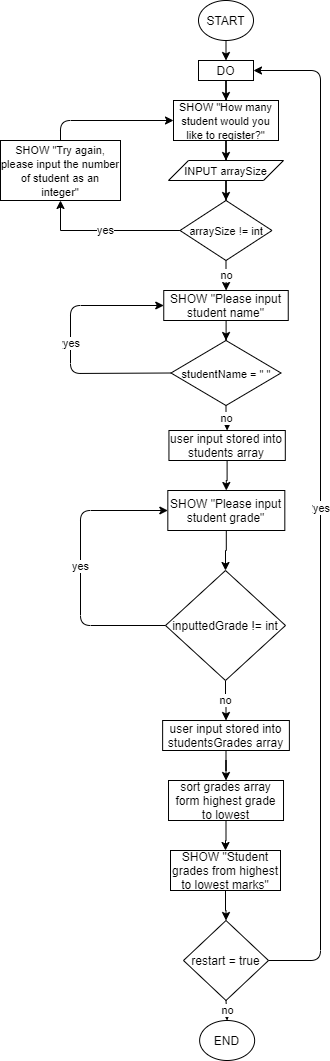

The diagram above was exported from draw.io. Its source (the exported page's mxGraphModel, read from the mxfile embedded in the PNG):
<mxGraphModel dx="1662" dy="804" grid="1" gridSize="10" guides="1" tooltips="1" connect="1" arrows="1" fold="1" page="1" pageScale="1" pageWidth="850" pageHeight="1100" math="0" shadow="0">
  <root>
    <mxCell id="0" />
    <mxCell id="1" parent="0" />
    <mxCell id="YVGGeU7j0jix6C_1ZdNp-1" value="START" style="ellipse;whiteSpace=wrap;html=1;" vertex="1" parent="1">
      <mxGeometry x="398" width="55" height="40" as="geometry" />
    </mxCell>
    <mxCell id="YVGGeU7j0jix6C_1ZdNp-2" value="END" style="ellipse;whiteSpace=wrap;html=1;" vertex="1" parent="1">
      <mxGeometry x="399.13" y="1020" width="55" height="40" as="geometry" />
    </mxCell>
    <mxCell id="YVGGeU7j0jix6C_1ZdNp-11" value="" style="edgeStyle=orthogonalEdgeStyle;rounded=0;orthogonalLoop=1;jettySize=auto;html=1;" edge="1" parent="1" source="YVGGeU7j0jix6C_1ZdNp-3" target="YVGGeU7j0jix6C_1ZdNp-10">
      <mxGeometry relative="1" as="geometry" />
    </mxCell>
    <mxCell id="YVGGeU7j0jix6C_1ZdNp-3" value="DO" style="rounded=0;whiteSpace=wrap;html=1;" vertex="1" parent="1">
      <mxGeometry x="398" y="60" width="55" height="20" as="geometry" />
    </mxCell>
    <mxCell id="YVGGeU7j0jix6C_1ZdNp-4" value="restart = true" style="rhombus;whiteSpace=wrap;html=1;" vertex="1" parent="1">
      <mxGeometry x="383" y="920" width="85" height="80" as="geometry" />
    </mxCell>
    <mxCell id="YVGGeU7j0jix6C_1ZdNp-5" value="yes" style="endArrow=classic;html=1;exitX=1;exitY=0.5;exitDx=0;exitDy=0;entryX=1;entryY=0.5;entryDx=0;entryDy=0;" edge="1" parent="1" source="YVGGeU7j0jix6C_1ZdNp-4" target="YVGGeU7j0jix6C_1ZdNp-3">
      <mxGeometry relative="1" as="geometry">
        <mxPoint x="380" y="310" as="sourcePoint" />
        <mxPoint x="480" y="310" as="targetPoint" />
        <Array as="points">
          <mxPoint x="520" y="960" />
          <mxPoint x="520" y="70" />
        </Array>
      </mxGeometry>
    </mxCell>
    <mxCell id="YVGGeU7j0jix6C_1ZdNp-6" value="yes" style="edgeLabel;resizable=0;html=1;align=center;verticalAlign=middle;" connectable="0" vertex="1" parent="YVGGeU7j0jix6C_1ZdNp-5">
      <mxGeometry relative="1" as="geometry" />
    </mxCell>
    <mxCell id="YVGGeU7j0jix6C_1ZdNp-7" value="" style="endArrow=classic;html=1;exitX=0.5;exitY=1;exitDx=0;exitDy=0;entryX=0.5;entryY=0;entryDx=0;entryDy=0;" edge="1" parent="1" source="YVGGeU7j0jix6C_1ZdNp-4" target="YVGGeU7j0jix6C_1ZdNp-2">
      <mxGeometry relative="1" as="geometry">
        <mxPoint x="380" y="310" as="sourcePoint" />
        <mxPoint x="480" y="310" as="targetPoint" />
      </mxGeometry>
    </mxCell>
    <mxCell id="YVGGeU7j0jix6C_1ZdNp-8" value="no" style="edgeLabel;resizable=0;html=1;align=center;verticalAlign=middle;" connectable="0" vertex="1" parent="YVGGeU7j0jix6C_1ZdNp-7">
      <mxGeometry relative="1" as="geometry" />
    </mxCell>
    <mxCell id="YVGGeU7j0jix6C_1ZdNp-9" value="" style="endArrow=classic;html=1;exitX=0.5;exitY=1;exitDx=0;exitDy=0;entryX=0.5;entryY=0;entryDx=0;entryDy=0;" edge="1" parent="1" source="YVGGeU7j0jix6C_1ZdNp-1" target="YVGGeU7j0jix6C_1ZdNp-3">
      <mxGeometry width="50" height="50" relative="1" as="geometry">
        <mxPoint x="410" y="330" as="sourcePoint" />
        <mxPoint x="460" y="280" as="targetPoint" />
      </mxGeometry>
    </mxCell>
    <mxCell id="YVGGeU7j0jix6C_1ZdNp-13" value="" style="edgeStyle=orthogonalEdgeStyle;rounded=0;orthogonalLoop=1;jettySize=auto;html=1;" edge="1" parent="1" source="YVGGeU7j0jix6C_1ZdNp-10" target="YVGGeU7j0jix6C_1ZdNp-12">
      <mxGeometry relative="1" as="geometry" />
    </mxCell>
    <mxCell id="YVGGeU7j0jix6C_1ZdNp-10" value="&lt;font style=&quot;font-size: 11px&quot;&gt;SHOW &quot;How many student would you like to register?&quot;&lt;/font&gt;" style="rounded=0;whiteSpace=wrap;html=1;" vertex="1" parent="1">
      <mxGeometry x="373" y="100" width="105" height="40" as="geometry" />
    </mxCell>
    <mxCell id="YVGGeU7j0jix6C_1ZdNp-15" value="" style="edgeStyle=orthogonalEdgeStyle;rounded=0;orthogonalLoop=1;jettySize=auto;html=1;" edge="1" parent="1" source="YVGGeU7j0jix6C_1ZdNp-12" target="YVGGeU7j0jix6C_1ZdNp-14">
      <mxGeometry relative="1" as="geometry" />
    </mxCell>
    <mxCell id="YVGGeU7j0jix6C_1ZdNp-12" value="&lt;font style=&quot;font-size: 11px&quot;&gt;INPUT arraySize&lt;/font&gt;" style="shape=parallelogram;perimeter=parallelogramPerimeter;whiteSpace=wrap;html=1;fixedSize=1;" vertex="1" parent="1">
      <mxGeometry x="368" y="160" width="115" height="20" as="geometry" />
    </mxCell>
    <mxCell id="YVGGeU7j0jix6C_1ZdNp-17" value="yes" style="edgeStyle=orthogonalEdgeStyle;rounded=0;orthogonalLoop=1;jettySize=auto;html=1;" edge="1" parent="1" source="YVGGeU7j0jix6C_1ZdNp-14" target="YVGGeU7j0jix6C_1ZdNp-16">
      <mxGeometry relative="1" as="geometry">
        <Array as="points">
          <mxPoint x="260" y="230" />
        </Array>
      </mxGeometry>
    </mxCell>
    <mxCell id="YVGGeU7j0jix6C_1ZdNp-20" value="no" style="edgeStyle=orthogonalEdgeStyle;rounded=0;orthogonalLoop=1;jettySize=auto;html=1;" edge="1" parent="1" source="YVGGeU7j0jix6C_1ZdNp-14" target="YVGGeU7j0jix6C_1ZdNp-19">
      <mxGeometry relative="1" as="geometry" />
    </mxCell>
    <mxCell id="YVGGeU7j0jix6C_1ZdNp-14" value="&lt;font style=&quot;font-size: 11px&quot;&gt;arraySize != int&lt;/font&gt;" style="rhombus;whiteSpace=wrap;html=1;" vertex="1" parent="1">
      <mxGeometry x="379.5" y="200" width="92" height="60" as="geometry" />
    </mxCell>
    <mxCell id="YVGGeU7j0jix6C_1ZdNp-16" value="&lt;font style=&quot;font-size: 11px&quot;&gt;SHOW &quot;Try again, please input the number of student as an integer&quot;&lt;/font&gt;" style="rounded=0;whiteSpace=wrap;html=1;" vertex="1" parent="1">
      <mxGeometry x="200" y="140" width="120" height="60" as="geometry" />
    </mxCell>
    <mxCell id="YVGGeU7j0jix6C_1ZdNp-18" value="" style="endArrow=classic;html=1;exitX=0.5;exitY=0;exitDx=0;exitDy=0;entryX=0;entryY=0.5;entryDx=0;entryDy=0;" edge="1" parent="1" source="YVGGeU7j0jix6C_1ZdNp-16" target="YVGGeU7j0jix6C_1ZdNp-10">
      <mxGeometry width="50" height="50" relative="1" as="geometry">
        <mxPoint x="410" y="290" as="sourcePoint" />
        <mxPoint x="460" y="240" as="targetPoint" />
        <Array as="points">
          <mxPoint x="260" y="120" />
        </Array>
      </mxGeometry>
    </mxCell>
    <mxCell id="YVGGeU7j0jix6C_1ZdNp-32" value="" style="edgeStyle=orthogonalEdgeStyle;rounded=0;orthogonalLoop=1;jettySize=auto;html=1;" edge="1" parent="1" source="YVGGeU7j0jix6C_1ZdNp-19" target="YVGGeU7j0jix6C_1ZdNp-31">
      <mxGeometry relative="1" as="geometry" />
    </mxCell>
    <mxCell id="YVGGeU7j0jix6C_1ZdNp-19" value="SHOW &quot;Please input student name&quot;" style="rounded=0;whiteSpace=wrap;html=1;" vertex="1" parent="1">
      <mxGeometry x="363.25" y="290" width="124.5" height="30" as="geometry" />
    </mxCell>
    <mxCell id="YVGGeU7j0jix6C_1ZdNp-28" value="" style="edgeStyle=orthogonalEdgeStyle;rounded=0;orthogonalLoop=1;jettySize=auto;html=1;" edge="1" parent="1" source="YVGGeU7j0jix6C_1ZdNp-23" target="YVGGeU7j0jix6C_1ZdNp-27">
      <mxGeometry relative="1" as="geometry" />
    </mxCell>
    <mxCell id="YVGGeU7j0jix6C_1ZdNp-23" value="user input stored into students array" style="rounded=0;whiteSpace=wrap;html=1;" vertex="1" parent="1">
      <mxGeometry x="368.44" y="430" width="116.37" height="30" as="geometry" />
    </mxCell>
    <mxCell id="YVGGeU7j0jix6C_1ZdNp-37" value="" style="edgeStyle=orthogonalEdgeStyle;rounded=0;orthogonalLoop=1;jettySize=auto;html=1;" edge="1" parent="1" source="YVGGeU7j0jix6C_1ZdNp-27" target="YVGGeU7j0jix6C_1ZdNp-36">
      <mxGeometry relative="1" as="geometry" />
    </mxCell>
    <mxCell id="YVGGeU7j0jix6C_1ZdNp-27" value="SHOW &quot;Please input student grade&quot;" style="rounded=0;whiteSpace=wrap;html=1;" vertex="1" parent="1">
      <mxGeometry x="367.32" y="490" width="117" height="40" as="geometry" />
    </mxCell>
    <mxCell id="YVGGeU7j0jix6C_1ZdNp-41" value="" style="edgeStyle=orthogonalEdgeStyle;rounded=0;orthogonalLoop=1;jettySize=auto;html=1;" edge="1" parent="1" source="YVGGeU7j0jix6C_1ZdNp-29" target="YVGGeU7j0jix6C_1ZdNp-40">
      <mxGeometry relative="1" as="geometry" />
    </mxCell>
    <mxCell id="YVGGeU7j0jix6C_1ZdNp-29" value="user input stored into studentsGrades array" style="rounded=0;whiteSpace=wrap;html=1;" vertex="1" parent="1">
      <mxGeometry x="362.13" y="720" width="126.75" height="30" as="geometry" />
    </mxCell>
    <mxCell id="YVGGeU7j0jix6C_1ZdNp-33" value="no" style="edgeStyle=orthogonalEdgeStyle;rounded=0;orthogonalLoop=1;jettySize=auto;html=1;" edge="1" parent="1" source="YVGGeU7j0jix6C_1ZdNp-31" target="YVGGeU7j0jix6C_1ZdNp-23">
      <mxGeometry relative="1" as="geometry" />
    </mxCell>
    <mxCell id="YVGGeU7j0jix6C_1ZdNp-31" value="&lt;font style=&quot;font-size: 11px&quot;&gt;studentName = &quot; &quot;&lt;/font&gt;" style="rhombus;whiteSpace=wrap;html=1;" vertex="1" parent="1">
      <mxGeometry x="370.5" y="340" width="110" height="65" as="geometry" />
    </mxCell>
    <mxCell id="YVGGeU7j0jix6C_1ZdNp-34" value="yes" style="endArrow=classic;html=1;exitX=0;exitY=0.5;exitDx=0;exitDy=0;entryX=0;entryY=0.5;entryDx=0;entryDy=0;" edge="1" parent="1" source="YVGGeU7j0jix6C_1ZdNp-31" target="YVGGeU7j0jix6C_1ZdNp-19">
      <mxGeometry relative="1" as="geometry">
        <mxPoint x="410" y="430" as="sourcePoint" />
        <mxPoint x="510" y="430" as="targetPoint" />
        <Array as="points">
          <mxPoint x="270" y="373" />
          <mxPoint x="270" y="305" />
        </Array>
      </mxGeometry>
    </mxCell>
    <mxCell id="YVGGeU7j0jix6C_1ZdNp-35" value="yes" style="edgeLabel;resizable=0;html=1;align=center;verticalAlign=middle;" connectable="0" vertex="1" parent="YVGGeU7j0jix6C_1ZdNp-34">
      <mxGeometry relative="1" as="geometry" />
    </mxCell>
    <mxCell id="YVGGeU7j0jix6C_1ZdNp-38" value="no" style="edgeStyle=orthogonalEdgeStyle;rounded=0;orthogonalLoop=1;jettySize=auto;html=1;" edge="1" parent="1" source="YVGGeU7j0jix6C_1ZdNp-36" target="YVGGeU7j0jix6C_1ZdNp-29">
      <mxGeometry relative="1" as="geometry" />
    </mxCell>
    <mxCell id="YVGGeU7j0jix6C_1ZdNp-36" value="inputtedGrade != int" style="rhombus;whiteSpace=wrap;html=1;" vertex="1" parent="1">
      <mxGeometry x="365" y="570" width="120" height="110" as="geometry" />
    </mxCell>
    <mxCell id="YVGGeU7j0jix6C_1ZdNp-39" value="yes" style="endArrow=classic;html=1;exitX=0;exitY=0.5;exitDx=0;exitDy=0;entryX=0;entryY=0.5;entryDx=0;entryDy=0;" edge="1" parent="1" source="YVGGeU7j0jix6C_1ZdNp-36" target="YVGGeU7j0jix6C_1ZdNp-27">
      <mxGeometry width="50" height="50" relative="1" as="geometry">
        <mxPoint x="440" y="450" as="sourcePoint" />
        <mxPoint x="490" y="400" as="targetPoint" />
        <Array as="points">
          <mxPoint x="280" y="625" />
          <mxPoint x="280" y="510" />
        </Array>
      </mxGeometry>
    </mxCell>
    <mxCell id="YVGGeU7j0jix6C_1ZdNp-44" value="" style="edgeStyle=orthogonalEdgeStyle;rounded=0;orthogonalLoop=1;jettySize=auto;html=1;" edge="1" parent="1" source="YVGGeU7j0jix6C_1ZdNp-40" target="YVGGeU7j0jix6C_1ZdNp-42">
      <mxGeometry relative="1" as="geometry" />
    </mxCell>
    <mxCell id="YVGGeU7j0jix6C_1ZdNp-40" value="sort grades array form highest grade to lowest" style="rounded=0;whiteSpace=wrap;html=1;" vertex="1" parent="1">
      <mxGeometry x="368.01" y="780" width="115" height="40" as="geometry" />
    </mxCell>
    <mxCell id="YVGGeU7j0jix6C_1ZdNp-45" value="" style="edgeStyle=orthogonalEdgeStyle;rounded=0;orthogonalLoop=1;jettySize=auto;html=1;" edge="1" parent="1" source="YVGGeU7j0jix6C_1ZdNp-42" target="YVGGeU7j0jix6C_1ZdNp-4">
      <mxGeometry relative="1" as="geometry" />
    </mxCell>
    <mxCell id="YVGGeU7j0jix6C_1ZdNp-42" value="SHOW &quot;Student grades from highest to lowest marks&quot;" style="rounded=0;whiteSpace=wrap;html=1;" vertex="1" parent="1">
      <mxGeometry x="370" y="850" width="110" height="40" as="geometry" />
    </mxCell>
  </root>
</mxGraphModel>